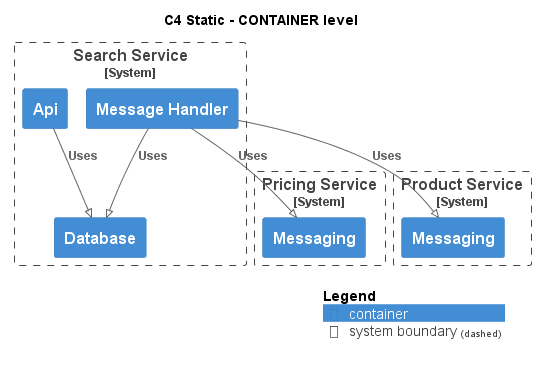

The diagram above was rendered by PlantUML. Its source (embedded in the PNG):
@startuml
!pragma layout smetana
!include ..\..\.c4s\C4_Container.puml

AddElementTag("state:new", $bgColor=green, $fontColor=#ffffff, $borderColor=green, $shadowing="False")
AddElementTag("state:changed", $bgColor=orange, $fontColor=#ffffff, $borderColor=orange, $shadowing="False")
AddElementTag("state:removed", $bgColor=red, $fontColor=#ffffff, $borderColor=red, $shadowing="False")

AddRelTag("state:new", $textColor=green, $lineColor=green)
AddRelTag("state:changed", $textColor=orange, $lineColor=orange)
AddRelTag("state:removed", $textColor=red, $lineColor=red)

SHOW_PERSON_PORTRAIT()
LAYOUT_TOP_DOWN()

skinparam linetype polyline

title C4 Static - CONTAINER level


System_Boundary(ECommercePlatform.SoftwareSystems.SearchService, "Search Service") {
    Container(ECommercePlatform.SoftwareSystems.SearchService.Containers.Api, "Api", "", "")
    Container(ECommercePlatform.SoftwareSystems.SearchService.Containers.Database, "Database", "", "")
    Container(ECommercePlatform.SoftwareSystems.SearchService.Containers.MessageHandler, "Message Handler", "", "")
}

System_Boundary(ECommercePlatform.SoftwareSystems.PricingService, "Pricing Service") {
    Container(ECommercePlatform.SoftwareSystems.PricingService.Containers.Messaging, "Messaging", "", "")
}

System_Boundary(ECommercePlatform.SoftwareSystems.ProductService, "Product Service") {
    Container(ECommercePlatform.SoftwareSystems.ProductService.Containers.Messaging, "Messaging", "", "")
}

Rel(ECommercePlatform.SoftwareSystems.SearchService.Containers.Api, ECommercePlatform.SoftwareSystems.SearchService.Containers.Database, "Uses")
Rel(ECommercePlatform.SoftwareSystems.SearchService.Containers.MessageHandler, ECommercePlatform.SoftwareSystems.PricingService.Containers.Messaging, "Uses")
Rel(ECommercePlatform.SoftwareSystems.SearchService.Containers.MessageHandler, ECommercePlatform.SoftwareSystems.SearchService.Containers.Database, "Uses")
Rel(ECommercePlatform.SoftwareSystems.SearchService.Containers.MessageHandler, ECommercePlatform.SoftwareSystems.ProductService.Containers.Messaging, "Uses")


SHOW_LEGEND()
@enduml